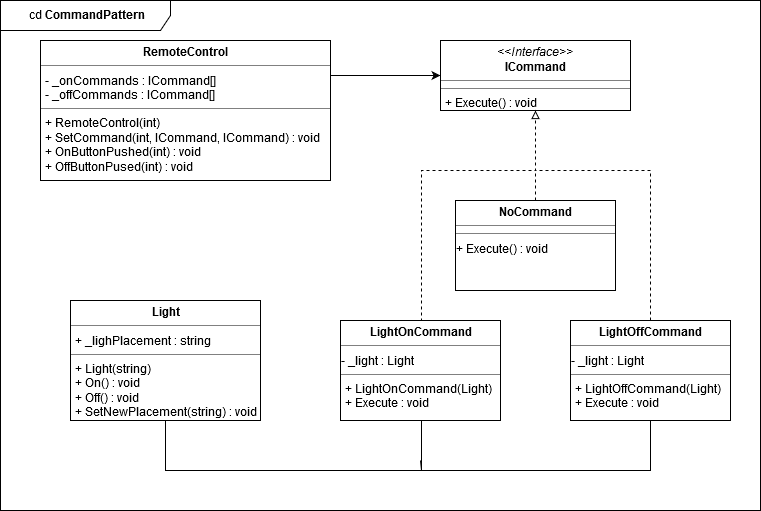

The diagram above was exported from draw.io. Its source (the exported page's mxGraphModel, read from the mxfile embedded in the PNG):
<mxGraphModel dx="782" dy="440" grid="1" gridSize="10" guides="1" tooltips="1" connect="1" arrows="1" fold="1" page="1" pageScale="1" pageWidth="850" pageHeight="1100" background="#ffffff" math="0" shadow="0">
  <root>
    <mxCell id="0" />
    <mxCell id="1" parent="0" />
    <mxCell id="UKH7zvpDFr6iAfVRo2YV-5" style="edgeStyle=orthogonalEdgeStyle;rounded=0;orthogonalLoop=1;jettySize=auto;html=1;exitX=1;exitY=0.25;exitDx=0;exitDy=0;entryX=0;entryY=0.5;entryDx=0;entryDy=0;" parent="1" source="UKH7zvpDFr6iAfVRo2YV-2" target="UKH7zvpDFr6iAfVRo2YV-4" edge="1">
      <mxGeometry relative="1" as="geometry" />
    </mxCell>
    <mxCell id="UKH7zvpDFr6iAfVRo2YV-2" value="&lt;p style=&quot;margin: 0px ; margin-top: 4px ; text-align: center&quot;&gt;&lt;b&gt;RemoteControl&lt;/b&gt;&lt;/p&gt;&lt;hr size=&quot;1&quot;&gt;&lt;p style=&quot;margin: 0px ; margin-left: 4px&quot;&gt;- _onCommands : ICommand[]&lt;/p&gt;&lt;p style=&quot;margin: 0px ; margin-left: 4px&quot;&gt;- _offCommands : ICommand[]&lt;br&gt;&lt;/p&gt;&lt;hr size=&quot;1&quot;&gt;&lt;p style=&quot;margin: 0px ; margin-left: 4px&quot;&gt;+ RemoteControl(int)&lt;/p&gt;&lt;p style=&quot;margin: 0px ; margin-left: 4px&quot;&gt;+ SetCommand(int, ICommand, ICommand) : void&lt;/p&gt;&lt;p style=&quot;margin: 0px ; margin-left: 4px&quot;&gt;+ OnButtonPushed(int) : void&lt;/p&gt;&lt;p style=&quot;margin: 0px ; margin-left: 4px&quot;&gt;+ OffButtonPused(int) : void&lt;br&gt;&lt;/p&gt;" style="verticalAlign=top;align=left;overflow=fill;fontSize=12;fontFamily=Helvetica;html=1;" parent="1" vertex="1">
      <mxGeometry x="70" y="150" width="290" height="140" as="geometry" />
    </mxCell>
    <mxCell id="UKH7zvpDFr6iAfVRo2YV-3" value="&lt;p style=&quot;margin: 0px ; margin-top: 4px ; text-align: center&quot;&gt;&lt;b&gt;Light&lt;/b&gt;&lt;/p&gt;&lt;hr size=&quot;1&quot;&gt;&lt;p style=&quot;margin: 0px ; margin-left: 4px&quot;&gt;+ _lighPlacement : string&lt;br&gt;&lt;/p&gt;&lt;hr size=&quot;1&quot;&gt;&lt;p style=&quot;margin: 0px ; margin-left: 4px&quot;&gt;+ Light(string)&lt;/p&gt;&lt;p style=&quot;margin: 0px ; margin-left: 4px&quot;&gt;+ On() : void&lt;/p&gt;&lt;p style=&quot;margin: 0px ; margin-left: 4px&quot;&gt;+ Off() : void&lt;/p&gt;&lt;p style=&quot;margin: 0px ; margin-left: 4px&quot;&gt;+ SetNewPlacement(string) : void&lt;br&gt;&lt;/p&gt;" style="verticalAlign=top;align=left;overflow=fill;fontSize=12;fontFamily=Helvetica;html=1;" parent="1" vertex="1">
      <mxGeometry x="100" y="410" width="190" height="120" as="geometry" />
    </mxCell>
    <mxCell id="UKH7zvpDFr6iAfVRo2YV-4" value="&lt;p style=&quot;margin: 0px ; margin-top: 4px ; text-align: center&quot;&gt;&lt;i&gt;&amp;lt;&amp;lt;Interface&amp;gt;&amp;gt;&lt;/i&gt;&lt;br&gt;&lt;b&gt;ICommand&lt;/b&gt;&lt;/p&gt;&lt;hr size=&quot;1&quot;&gt;&lt;hr size=&quot;1&quot;&gt;&lt;p style=&quot;margin: 0px ; margin-left: 4px&quot;&gt;+ Execute() : void&lt;br&gt;&lt;/p&gt;" style="verticalAlign=top;align=left;overflow=fill;fontSize=12;fontFamily=Helvetica;html=1;" parent="1" vertex="1">
      <mxGeometry x="470" y="150" width="190" height="70" as="geometry" />
    </mxCell>
    <mxCell id="UKH7zvpDFr6iAfVRo2YV-9" style="edgeStyle=orthogonalEdgeStyle;rounded=0;orthogonalLoop=1;jettySize=auto;html=1;exitX=0.5;exitY=0;exitDx=0;exitDy=0;entryX=0.5;entryY=1;entryDx=0;entryDy=0;endArrow=block;endFill=0;dashed=1;" parent="1" source="UKH7zvpDFr6iAfVRo2YV-6" target="UKH7zvpDFr6iAfVRo2YV-4" edge="1">
      <mxGeometry relative="1" as="geometry">
        <Array as="points">
          <mxPoint x="451" y="280" />
          <mxPoint x="565" y="280" />
        </Array>
      </mxGeometry>
    </mxCell>
    <mxCell id="UKH7zvpDFr6iAfVRo2YV-14" style="edgeStyle=orthogonalEdgeStyle;rounded=0;orthogonalLoop=1;jettySize=auto;html=1;exitX=0.5;exitY=1;exitDx=0;exitDy=0;entryX=0.5;entryY=1;entryDx=0;entryDy=0;endArrow=none;endFill=0;" parent="1" source="UKH7zvpDFr6iAfVRo2YV-6" target="UKH7zvpDFr6iAfVRo2YV-3" edge="1">
      <mxGeometry relative="1" as="geometry">
        <Array as="points">
          <mxPoint x="451" y="580" />
          <mxPoint x="195" y="580" />
        </Array>
      </mxGeometry>
    </mxCell>
    <mxCell id="UKH7zvpDFr6iAfVRo2YV-6" value="&lt;p style=&quot;margin: 0px ; margin-top: 4px ; text-align: center&quot;&gt;&lt;b&gt;LightOnCommand&lt;/b&gt;&lt;/p&gt;&lt;hr size=&quot;1&quot;&gt;- _light : Light&lt;br&gt;&lt;hr size=&quot;1&quot;&gt;&lt;p style=&quot;margin: 0px ; margin-left: 4px&quot;&gt;+ LightOnCommand(Light)&lt;br&gt;&lt;/p&gt;&lt;p style=&quot;margin: 0px ; margin-left: 4px&quot;&gt;+ Execute : void&lt;br&gt;&lt;/p&gt;" style="verticalAlign=top;align=left;overflow=fill;fontSize=12;fontFamily=Helvetica;html=1;" parent="1" vertex="1">
      <mxGeometry x="370" y="430" width="160" height="100" as="geometry" />
    </mxCell>
    <mxCell id="UKH7zvpDFr6iAfVRo2YV-10" style="edgeStyle=orthogonalEdgeStyle;rounded=0;orthogonalLoop=1;jettySize=auto;html=1;exitX=0.5;exitY=0;exitDx=0;exitDy=0;endArrow=none;endFill=0;dashed=1;" parent="1" source="UKH7zvpDFr6iAfVRo2YV-7" edge="1">
      <mxGeometry relative="1" as="geometry">
        <mxPoint x="565" y="280" as="targetPoint" />
        <Array as="points">
          <mxPoint x="680" y="280" />
        </Array>
      </mxGeometry>
    </mxCell>
    <mxCell id="UKH7zvpDFr6iAfVRo2YV-15" style="edgeStyle=orthogonalEdgeStyle;rounded=0;orthogonalLoop=1;jettySize=auto;html=1;exitX=0.5;exitY=1;exitDx=0;exitDy=0;endArrow=none;endFill=0;" parent="1" source="UKH7zvpDFr6iAfVRo2YV-7" edge="1">
      <mxGeometry relative="1" as="geometry">
        <mxPoint x="450" y="570" as="targetPoint" />
        <Array as="points">
          <mxPoint x="680" y="580" />
          <mxPoint x="451" y="580" />
        </Array>
      </mxGeometry>
    </mxCell>
    <mxCell id="UKH7zvpDFr6iAfVRo2YV-7" value="&lt;p style=&quot;margin: 0px ; margin-top: 4px ; text-align: center&quot;&gt;&lt;b&gt;LightOffCommand&lt;/b&gt;&lt;/p&gt;&lt;hr size=&quot;1&quot;&gt;- _light : Light&lt;br&gt;&lt;hr size=&quot;1&quot;&gt;&lt;p style=&quot;margin: 0px ; margin-left: 4px&quot;&gt;+ LightOffCommand(Light)&lt;br&gt;&lt;/p&gt;&lt;p style=&quot;margin: 0px ; margin-left: 4px&quot;&gt;+ Execute : void&lt;br&gt;&lt;/p&gt;" style="verticalAlign=top;align=left;overflow=fill;fontSize=12;fontFamily=Helvetica;html=1;" parent="1" vertex="1">
      <mxGeometry x="600" y="430" width="160" height="100" as="geometry" />
    </mxCell>
    <mxCell id="UKH7zvpDFr6iAfVRo2YV-12" style="edgeStyle=orthogonalEdgeStyle;rounded=0;orthogonalLoop=1;jettySize=auto;html=1;exitX=0.5;exitY=0;exitDx=0;exitDy=0;dashed=1;endArrow=none;endFill=0;" parent="1" source="UKH7zvpDFr6iAfVRo2YV-11" edge="1">
      <mxGeometry relative="1" as="geometry">
        <mxPoint x="564.7058823529412" y="280" as="targetPoint" />
      </mxGeometry>
    </mxCell>
    <mxCell id="UKH7zvpDFr6iAfVRo2YV-11" value="&lt;p style=&quot;margin: 0px ; margin-top: 4px ; text-align: center&quot;&gt;&lt;b&gt;NoCommand&lt;/b&gt;&lt;/p&gt;&lt;hr size=&quot;1&quot;&gt;&lt;hr size=&quot;1&quot;&gt;+ Execute() : void" style="verticalAlign=top;align=left;overflow=fill;fontSize=12;fontFamily=Helvetica;html=1;" parent="1" vertex="1">
      <mxGeometry x="485" y="310" width="160" height="90" as="geometry" />
    </mxCell>
    <mxCell id="UKH7zvpDFr6iAfVRo2YV-16" value="cd &lt;b&gt;CommandPattern&lt;/b&gt;" style="shape=umlFrame;whiteSpace=wrap;html=1;width=170;height=30;" parent="1" vertex="1">
      <mxGeometry x="30" y="110" width="760" height="510" as="geometry" />
    </mxCell>
  </root>
</mxGraphModel>